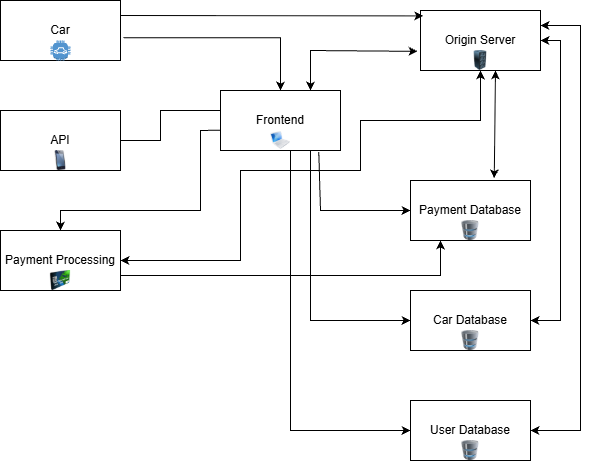

The diagram above was exported from draw.io. Its source (the exported page's mxGraphModel, read from the mxfile embedded in the PNG):
<mxGraphModel dx="1362" dy="686" grid="1" gridSize="10" guides="1" tooltips="1" connect="1" arrows="1" fold="1" page="1" pageScale="1" pageWidth="850" pageHeight="1100" math="0" shadow="0">
  <root>
    <mxCell id="0" />
    <mxCell id="1" parent="0" />
    <mxCell id="GGxBmONImcAaDrlOEbYO-1" parent="1" style="rounded=0;whiteSpace=wrap;html=1;" value="Car" vertex="1">
      <mxGeometry height="60" width="120" x="120" y="190" as="geometry" />
    </mxCell>
    <mxCell id="GGxBmONImcAaDrlOEbYO-25" edge="1" parent="1" source="GGxBmONImcAaDrlOEbYO-4" style="edgeStyle=orthogonalEdgeStyle;rounded=0;orthogonalLoop=1;jettySize=auto;html=1;exitX=1;exitY=0.75;exitDx=0;exitDy=0;entryX=0.25;entryY=1;entryDx=0;entryDy=0;" target="GGxBmONImcAaDrlOEbYO-7">
      <mxGeometry relative="1" as="geometry" />
    </mxCell>
    <mxCell id="GGxBmONImcAaDrlOEbYO-4" parent="1" style="rounded=0;whiteSpace=wrap;html=1;" value="Payment Processing" vertex="1">
      <mxGeometry height="60" width="120" x="120" y="420" as="geometry" />
    </mxCell>
    <mxCell id="GGxBmONImcAaDrlOEbYO-21" edge="1" parent="1" source="GGxBmONImcAaDrlOEbYO-5" style="edgeStyle=orthogonalEdgeStyle;rounded=0;orthogonalLoop=1;jettySize=auto;html=1;exitX=0.75;exitY=1;exitDx=0;exitDy=0;entryX=0;entryY=0.5;entryDx=0;entryDy=0;" target="GGxBmONImcAaDrlOEbYO-20">
      <mxGeometry relative="1" as="geometry" />
    </mxCell>
    <mxCell id="GGxBmONImcAaDrlOEbYO-5" parent="1" style="rounded=0;whiteSpace=wrap;html=1;" value="Frontend" vertex="1">
      <mxGeometry height="60" width="120" x="340" y="280" as="geometry" />
    </mxCell>
    <mxCell id="GGxBmONImcAaDrlOEbYO-23" edge="1" parent="1" source="GGxBmONImcAaDrlOEbYO-6" style="edgeStyle=orthogonalEdgeStyle;rounded=0;orthogonalLoop=1;jettySize=auto;html=1;exitX=1;exitY=0.5;exitDx=0;exitDy=0;entryX=1;entryY=0.5;entryDx=0;entryDy=0;startArrow=classic;startFill=1;" target="GGxBmONImcAaDrlOEbYO-20">
      <mxGeometry relative="1" as="geometry" />
    </mxCell>
    <mxCell id="GGxBmONImcAaDrlOEbYO-24" edge="1" parent="1" source="GGxBmONImcAaDrlOEbYO-6" style="edgeStyle=orthogonalEdgeStyle;rounded=0;orthogonalLoop=1;jettySize=auto;html=1;exitX=1;exitY=0.25;exitDx=0;exitDy=0;entryX=1;entryY=0.5;entryDx=0;entryDy=0;startArrow=classic;startFill=1;" target="EPYsbeYoZ0sjEDGqRWjx-2">
      <mxGeometry relative="1" as="geometry">
        <Array as="points">
          <mxPoint x="700" y="215" />
          <mxPoint x="700" y="620" />
        </Array>
      </mxGeometry>
    </mxCell>
    <mxCell id="GGxBmONImcAaDrlOEbYO-6" parent="1" style="rounded=0;whiteSpace=wrap;html=1;" value="Origin Server" vertex="1">
      <mxGeometry height="60" width="120" x="540" y="200" as="geometry" />
    </mxCell>
    <mxCell id="GGxBmONImcAaDrlOEbYO-7" parent="1" style="rounded=0;whiteSpace=wrap;html=1;" value="Payment Database" vertex="1">
      <mxGeometry height="60" width="120" x="530" y="370" as="geometry" />
    </mxCell>
    <mxCell id="GGxBmONImcAaDrlOEbYO-8" edge="1" parent="1" source="GGxBmONImcAaDrlOEbYO-1" style="endArrow=classic;html=1;rounded=0;entryX=0.024;entryY=0.09;entryDx=0;entryDy=0;entryPerimeter=0;exitX=1;exitY=0.25;exitDx=0;exitDy=0;" target="GGxBmONImcAaDrlOEbYO-6" value="">
      <mxGeometry height="50" relative="1" width="50" as="geometry">
        <mxPoint x="320" y="300" as="sourcePoint" />
        <mxPoint x="370" y="250" as="targetPoint" />
      </mxGeometry>
    </mxCell>
    <mxCell id="GGxBmONImcAaDrlOEbYO-9" edge="1" parent="1" source="GGxBmONImcAaDrlOEbYO-1" style="endArrow=classic;html=1;rounded=0;exitX=1.024;exitY=0.619;exitDx=0;exitDy=0;exitPerimeter=0;entryX=0.5;entryY=0;entryDx=0;entryDy=0;" target="GGxBmONImcAaDrlOEbYO-5" value="">
      <mxGeometry height="50" relative="1" width="50" as="geometry">
        <Array as="points">
          <mxPoint x="400" y="227.14" />
        </Array>
        <mxPoint x="320" y="300" as="sourcePoint" />
        <mxPoint x="370" y="250" as="targetPoint" />
      </mxGeometry>
    </mxCell>
    <mxCell id="GGxBmONImcAaDrlOEbYO-10" edge="1" parent="1" source="GGxBmONImcAaDrlOEbYO-5" style="endArrow=classic;html=1;rounded=0;exitX=0.75;exitY=0;exitDx=0;exitDy=0;startArrow=classic;startFill=1;entryX=-0.024;entryY=0.681;entryDx=0;entryDy=0;entryPerimeter=0;" target="GGxBmONImcAaDrlOEbYO-6" value="">
      <mxGeometry height="50" relative="1" width="50" as="geometry">
        <Array as="points">
          <mxPoint x="430" y="240" />
        </Array>
        <mxPoint x="490" y="310" as="sourcePoint" />
        <mxPoint x="540" y="260" as="targetPoint" />
      </mxGeometry>
    </mxCell>
    <mxCell id="GGxBmONImcAaDrlOEbYO-11" edge="1" parent="1" source="GGxBmONImcAaDrlOEbYO-7" style="endArrow=classic;html=1;rounded=0;exitX=0.698;exitY=-0.038;exitDx=0;exitDy=0;startArrow=classic;startFill=1;exitPerimeter=0;" value="">
      <mxGeometry height="50" relative="1" width="50" as="geometry">
        <mxPoint x="565" y="310" as="sourcePoint" />
        <mxPoint x="615" y="260" as="targetPoint" />
      </mxGeometry>
    </mxCell>
    <mxCell id="GGxBmONImcAaDrlOEbYO-12" edge="1" parent="1" source="GGxBmONImcAaDrlOEbYO-5" style="endArrow=classic;html=1;rounded=0;entryX=0;entryY=0.5;entryDx=0;entryDy=0;exitX=0.819;exitY=1.024;exitDx=0;exitDy=0;exitPerimeter=0;" target="GGxBmONImcAaDrlOEbYO-7" value="">
      <mxGeometry height="50" relative="1" width="50" as="geometry">
        <Array as="points">
          <mxPoint x="440" y="400" />
          <mxPoint x="460" y="400" />
        </Array>
        <mxPoint x="440" y="350" as="sourcePoint" />
        <mxPoint x="510" y="290" as="targetPoint" />
      </mxGeometry>
    </mxCell>
    <mxCell id="GGxBmONImcAaDrlOEbYO-13" edge="1" parent="1" style="endArrow=classic;html=1;rounded=0;entryX=0.5;entryY=0;entryDx=0;entryDy=0;" target="GGxBmONImcAaDrlOEbYO-4" value="">
      <mxGeometry height="50" relative="1" width="50" as="geometry">
        <Array as="points">
          <mxPoint x="320" y="320" />
          <mxPoint x="320" y="400" />
          <mxPoint x="180" y="400" />
        </Array>
        <mxPoint x="340" y="319.66" as="sourcePoint" />
        <mxPoint x="290" y="290" as="targetPoint" />
      </mxGeometry>
    </mxCell>
    <mxCell id="GGxBmONImcAaDrlOEbYO-14" edge="1" parent="1" style="endArrow=classic;html=1;rounded=0;entryX=0.5;entryY=1;entryDx=0;entryDy=0;startArrow=classic;startFill=1;" target="GGxBmONImcAaDrlOEbYO-6" value="">
      <mxGeometry height="50" relative="1" width="50" as="geometry">
        <Array as="points">
          <mxPoint x="360" y="450" />
          <mxPoint x="360" y="390" />
          <mxPoint x="360" y="360" />
          <mxPoint x="420" y="360" />
          <mxPoint x="480" y="360" />
          <mxPoint x="480" y="310" />
          <mxPoint x="600" y="310" />
        </Array>
        <mxPoint x="240" y="450" as="sourcePoint" />
        <mxPoint x="290" y="400" as="targetPoint" />
      </mxGeometry>
    </mxCell>
    <mxCell id="CMIP7CiWYz7bXZ_a1j9E-1" parent="1" style="image;html=1;image=img/lib/clip_art/computers/Database_128x128.png" value="" vertex="1">
      <mxGeometry height="20" width="30" x="575" y="410" as="geometry" />
    </mxCell>
    <mxCell id="CMIP7CiWYz7bXZ_a1j9E-3" parent="1" style="image;html=1;image=img/lib/clip_art/computers/Server_Rack_128x128.png" value="" vertex="1">
      <mxGeometry height="20" width="30" x="585" y="240" as="geometry" />
    </mxCell>
    <mxCell id="GGxBmONImcAaDrlOEbYO-15" parent="1" style="image;html=1;image=img/lib/clip_art/finance/Credit_Card_128x128.png" value="" vertex="1">
      <mxGeometry height="20" width="30" x="165" y="460" as="geometry" />
    </mxCell>
    <mxCell id="GGxBmONImcAaDrlOEbYO-22" edge="1" parent="1" source="CMIP7CiWYz7bXZ_a1j9E-5" style="edgeStyle=orthogonalEdgeStyle;rounded=0;orthogonalLoop=1;jettySize=auto;html=1;exitX=1;exitY=1;exitDx=0;exitDy=0;entryX=0;entryY=0.5;entryDx=0;entryDy=0;" target="EPYsbeYoZ0sjEDGqRWjx-2">
      <mxGeometry relative="1" as="geometry" />
    </mxCell>
    <mxCell id="CMIP7CiWYz7bXZ_a1j9E-5" parent="1" style="image;html=1;image=img/lib/clip_art/computers/MacBook_128x128.png" value="" vertex="1">
      <mxGeometry height="20" width="20" x="390" y="320" as="geometry" />
    </mxCell>
    <mxCell id="CMIP7CiWYz7bXZ_a1j9E-11" parent="1" style="outlineConnect=0;dashed=0;verticalLabelPosition=bottom;verticalAlign=top;align=center;html=1;shape=mxgraph.aws3.car;fillColor=#5294CF;gradientColor=none;" value="" vertex="1">
      <mxGeometry height="20" width="20" x="170" y="230" as="geometry" />
    </mxCell>
    <mxCell id="GGxBmONImcAaDrlOEbYO-20" parent="1" style="rounded=0;whiteSpace=wrap;html=1;" value="Car Database" vertex="1">
      <mxGeometry height="60" width="120" x="530" y="480" as="geometry" />
    </mxCell>
    <mxCell id="EPYsbeYoZ0sjEDGqRWjx-2" parent="1" style="rounded=0;whiteSpace=wrap;html=1;" value="User Database" vertex="1">
      <mxGeometry height="60" width="120" x="530" y="590" as="geometry" />
    </mxCell>
    <mxCell id="CMIP7CiWYz7bXZ_a1j9E-12" parent="1" style="image;html=1;image=img/lib/clip_art/computers/Database_128x128.png" value="" vertex="1">
      <mxGeometry height="20" width="30" x="575" y="520" as="geometry" />
    </mxCell>
    <mxCell id="CMIP7CiWYz7bXZ_a1j9E-13" parent="1" style="image;html=1;image=img/lib/clip_art/computers/Database_128x128.png" value="" vertex="1">
      <mxGeometry height="20" width="30" x="575" y="630" as="geometry" />
    </mxCell>
    <mxCell id="CMIP7CiWYz7bXZ_a1j9E-14" parent="1" style="rounded=0;whiteSpace=wrap;html=1;" value="API" vertex="1">
      <mxGeometry height="60" width="120" x="120" y="300" as="geometry" />
    </mxCell>
    <mxCell id="CMIP7CiWYz7bXZ_a1j9E-15" parent="1" style="image;html=1;image=img/lib/clip_art/telecommunication/iPhone_128x128.png" value="" vertex="1">
      <mxGeometry height="20" width="40" x="160" y="340" as="geometry" />
    </mxCell>
    <mxCell id="CMIP7CiWYz7bXZ_a1j9E-16" edge="1" parent="1" style="endArrow=none;html=1;rounded=0;exitX=1.024;exitY=0.619;exitDx=0;exitDy=0;exitPerimeter=0;entryX=0;entryY=0.333;entryDx=0;entryDy=0;entryPerimeter=0;endFill=0;" target="GGxBmONImcAaDrlOEbYO-5" value="">
      <mxGeometry height="50" relative="1" width="50" as="geometry">
        <Array as="points">
          <mxPoint x="280" y="330" />
          <mxPoint x="280" y="300" />
        </Array>
        <mxPoint x="240" y="330" as="sourcePoint" />
        <mxPoint x="320" y="310" as="targetPoint" />
      </mxGeometry>
    </mxCell>
  </root>
</mxGraphModel>